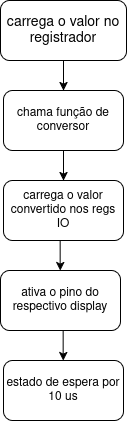

The diagram above was exported from draw.io. Its source (the exported page's mxGraphModel, read from the mxfile embedded in the PNG):
<mxGraphModel dx="719" dy="360" grid="1" gridSize="10" guides="1" tooltips="1" connect="1" arrows="1" fold="1" page="1" pageScale="1" pageWidth="827" pageHeight="1169" math="0" shadow="0">
  <root>
    <mxCell id="0" />
    <mxCell id="1" parent="0" />
    <mxCell id="G-kOzlFyxvfP32sSCKY_-1" value="carrega o valor no registrador" style="rounded=1;whiteSpace=wrap;html=1;fontSize=14;" vertex="1" parent="1">
      <mxGeometry x="354" y="120" width="126" height="60" as="geometry" />
    </mxCell>
    <mxCell id="G-kOzlFyxvfP32sSCKY_-2" value="chama função de conversor" style="rounded=1;whiteSpace=wrap;html=1;" vertex="1" parent="1">
      <mxGeometry x="357" y="210" width="120" height="60" as="geometry" />
    </mxCell>
    <mxCell id="G-kOzlFyxvfP32sSCKY_-3" value="" style="endArrow=classic;html=1;rounded=0;exitX=0.5;exitY=1;exitDx=0;exitDy=0;entryX=0.5;entryY=0;entryDx=0;entryDy=0;" edge="1" parent="1" source="G-kOzlFyxvfP32sSCKY_-1" target="G-kOzlFyxvfP32sSCKY_-2">
      <mxGeometry width="50" height="50" relative="1" as="geometry">
        <mxPoint x="350" y="280" as="sourcePoint" />
        <mxPoint x="400" y="230" as="targetPoint" />
      </mxGeometry>
    </mxCell>
    <mxCell id="G-kOzlFyxvfP32sSCKY_-4" value="&lt;div&gt;carrega o valor convertido nos regs IO&lt;/div&gt;" style="rounded=1;whiteSpace=wrap;html=1;" vertex="1" parent="1">
      <mxGeometry x="357" y="300" width="120" height="60" as="geometry" />
    </mxCell>
    <mxCell id="G-kOzlFyxvfP32sSCKY_-5" value="" style="endArrow=classic;html=1;rounded=0;entryX=0.5;entryY=0;entryDx=0;entryDy=0;exitX=0.5;exitY=1;exitDx=0;exitDy=0;" edge="1" parent="1" source="G-kOzlFyxvfP32sSCKY_-2" target="G-kOzlFyxvfP32sSCKY_-4">
      <mxGeometry width="50" height="50" relative="1" as="geometry">
        <mxPoint x="413" y="310" as="sourcePoint" />
        <mxPoint x="413" y="380" as="targetPoint" />
      </mxGeometry>
    </mxCell>
    <mxCell id="G-kOzlFyxvfP32sSCKY_-6" value="ativa o pino do respectivo display" style="rounded=1;whiteSpace=wrap;html=1;" vertex="1" parent="1">
      <mxGeometry x="354" y="390" width="120" height="60" as="geometry" />
    </mxCell>
    <mxCell id="G-kOzlFyxvfP32sSCKY_-8" value="&lt;div&gt;estado de espera por 10 us&lt;/div&gt;" style="rounded=1;whiteSpace=wrap;html=1;" vertex="1" parent="1">
      <mxGeometry x="357" y="480" width="120" height="60" as="geometry" />
    </mxCell>
    <mxCell id="G-kOzlFyxvfP32sSCKY_-9" value="" style="endArrow=classic;html=1;rounded=0;entryX=0.5;entryY=0;entryDx=0;entryDy=0;exitX=0.5;exitY=1;exitDx=0;exitDy=0;" edge="1" parent="1">
      <mxGeometry width="50" height="50" relative="1" as="geometry">
        <mxPoint x="413.66" y="360" as="sourcePoint" />
        <mxPoint x="413.66" y="390" as="targetPoint" />
      </mxGeometry>
    </mxCell>
    <mxCell id="G-kOzlFyxvfP32sSCKY_-10" value="" style="endArrow=classic;html=1;rounded=0;entryX=0.5;entryY=0;entryDx=0;entryDy=0;exitX=0.5;exitY=1;exitDx=0;exitDy=0;" edge="1" parent="1">
      <mxGeometry width="50" height="50" relative="1" as="geometry">
        <mxPoint x="416.66" y="450" as="sourcePoint" />
        <mxPoint x="416.66" y="480" as="targetPoint" />
      </mxGeometry>
    </mxCell>
  </root>
</mxGraphModel>